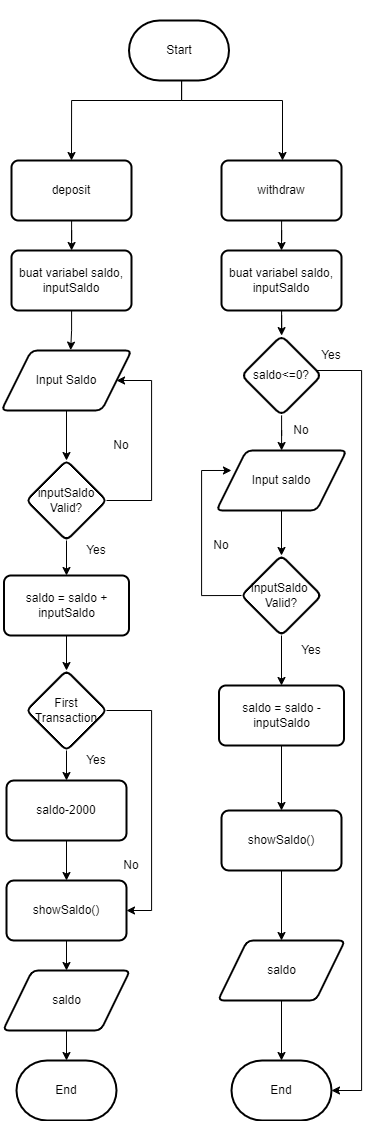

The diagram above was exported from draw.io. Its source (the exported page's mxGraphModel, read from the mxfile embedded in the PNG):
<mxGraphModel dx="2607" dy="1364" grid="1" gridSize="10" guides="1" tooltips="1" connect="1" arrows="1" fold="1" page="1" pageScale="1" pageWidth="850" pageHeight="1100" math="0" shadow="0">
  <root>
    <mxCell id="0" />
    <mxCell id="1" parent="0" />
    <mxCell id="2" value="" style="group" vertex="1" connectable="0" parent="1">
      <mxGeometry x="960" y="100" width="360" height="1120" as="geometry" />
    </mxCell>
    <mxCell id="3" value="" style="group" vertex="1" connectable="0" parent="2">
      <mxGeometry width="360" height="1040" as="geometry" />
    </mxCell>
    <mxCell id="4" value="" style="group" vertex="1" connectable="0" parent="3">
      <mxGeometry y="20" width="360" height="1010" as="geometry" />
    </mxCell>
    <mxCell id="5" value="deposit" style="rounded=1;whiteSpace=wrap;html=1;absoluteArcSize=1;arcSize=14;strokeWidth=2;" vertex="1" parent="4">
      <mxGeometry x="10" y="140" width="120" height="60" as="geometry" />
    </mxCell>
    <mxCell id="6" value="withdraw" style="rounded=1;whiteSpace=wrap;html=1;absoluteArcSize=1;arcSize=14;strokeWidth=2;" vertex="1" parent="4">
      <mxGeometry x="220" y="140" width="120" height="60" as="geometry" />
    </mxCell>
    <mxCell id="7" value="buat variabel saldo, inputSaldo" style="rounded=1;whiteSpace=wrap;html=1;absoluteArcSize=1;arcSize=14;strokeWidth=2;" vertex="1" parent="4">
      <mxGeometry x="10" y="230" width="120" height="60" as="geometry" />
    </mxCell>
    <mxCell id="8" value="" style="edgeStyle=orthogonalEdgeStyle;rounded=0;orthogonalLoop=1;jettySize=auto;html=1;" edge="1" parent="4" source="5" target="7">
      <mxGeometry relative="1" as="geometry" />
    </mxCell>
    <mxCell id="9" value="buat variabel saldo, inputSaldo" style="rounded=1;whiteSpace=wrap;html=1;absoluteArcSize=1;arcSize=14;strokeWidth=2;" vertex="1" parent="4">
      <mxGeometry x="220" y="230" width="120" height="60" as="geometry" />
    </mxCell>
    <mxCell id="10" style="edgeStyle=orthogonalEdgeStyle;rounded=0;orthogonalLoop=1;jettySize=auto;html=1;entryX=0.5;entryY=0;entryDx=0;entryDy=0;" edge="1" parent="4" source="6" target="9">
      <mxGeometry relative="1" as="geometry" />
    </mxCell>
    <mxCell id="11" value="Input Saldo" style="shape=parallelogram;html=1;strokeWidth=2;perimeter=parallelogramPerimeter;whiteSpace=wrap;rounded=1;arcSize=12;size=0.23;" vertex="1" parent="4">
      <mxGeometry y="330" width="130" height="60" as="geometry" />
    </mxCell>
    <mxCell id="12" style="edgeStyle=orthogonalEdgeStyle;rounded=0;orthogonalLoop=1;jettySize=auto;html=1;entryX=0.532;entryY=-0.006;entryDx=0;entryDy=0;entryPerimeter=0;" edge="1" parent="4" source="7" target="11">
      <mxGeometry relative="1" as="geometry" />
    </mxCell>
    <mxCell id="13" value="First Transaction" style="rhombus;whiteSpace=wrap;html=1;strokeWidth=2;rounded=1;arcSize=12;" vertex="1" parent="4">
      <mxGeometry x="25" y="650" width="80" height="80" as="geometry" />
    </mxCell>
    <mxCell id="14" value="saldo-2000" style="whiteSpace=wrap;html=1;strokeWidth=2;rounded=1;arcSize=12;" vertex="1" parent="4">
      <mxGeometry x="5" y="760" width="120" height="60" as="geometry" />
    </mxCell>
    <mxCell id="15" value="" style="edgeStyle=orthogonalEdgeStyle;rounded=0;orthogonalLoop=1;jettySize=auto;html=1;" edge="1" parent="4" source="13" target="14">
      <mxGeometry relative="1" as="geometry" />
    </mxCell>
    <mxCell id="16" value="showSaldo()" style="whiteSpace=wrap;html=1;strokeWidth=2;rounded=1;arcSize=12;" vertex="1" parent="4">
      <mxGeometry x="5" y="860" width="120" height="60" as="geometry" />
    </mxCell>
    <mxCell id="17" style="edgeStyle=orthogonalEdgeStyle;rounded=0;orthogonalLoop=1;jettySize=auto;html=1;entryX=1;entryY=0.5;entryDx=0;entryDy=0;" edge="1" parent="4" source="13" target="16">
      <mxGeometry relative="1" as="geometry">
        <Array as="points">
          <mxPoint x="150" y="690" />
          <mxPoint x="150" y="890" />
        </Array>
      </mxGeometry>
    </mxCell>
    <mxCell id="18" value="" style="edgeStyle=orthogonalEdgeStyle;rounded=0;orthogonalLoop=1;jettySize=auto;html=1;" edge="1" parent="4" source="14" target="16">
      <mxGeometry relative="1" as="geometry" />
    </mxCell>
    <mxCell id="19" style="edgeStyle=orthogonalEdgeStyle;rounded=0;orthogonalLoop=1;jettySize=auto;html=1;entryX=1;entryY=0.5;entryDx=0;entryDy=0;" edge="1" parent="4" source="20" target="11">
      <mxGeometry relative="1" as="geometry">
        <Array as="points">
          <mxPoint x="150" y="480" />
          <mxPoint x="150" y="360" />
        </Array>
      </mxGeometry>
    </mxCell>
    <mxCell id="20" value="inputSaldo Valid?" style="rhombus;whiteSpace=wrap;html=1;strokeWidth=2;rounded=1;arcSize=12;" vertex="1" parent="4">
      <mxGeometry x="25" y="440" width="80" height="80" as="geometry" />
    </mxCell>
    <mxCell id="21" style="edgeStyle=orthogonalEdgeStyle;rounded=0;orthogonalLoop=1;jettySize=auto;html=1;entryX=0.5;entryY=0;entryDx=0;entryDy=0;" edge="1" parent="4" source="11" target="20">
      <mxGeometry relative="1" as="geometry" />
    </mxCell>
    <mxCell id="22" style="edgeStyle=orthogonalEdgeStyle;rounded=0;orthogonalLoop=1;jettySize=auto;html=1;entryX=0.5;entryY=0;entryDx=0;entryDy=0;" edge="1" parent="4" source="23" target="13">
      <mxGeometry relative="1" as="geometry" />
    </mxCell>
    <mxCell id="23" value="saldo = saldo + inputSaldo" style="rounded=1;whiteSpace=wrap;html=1;absoluteArcSize=1;arcSize=14;strokeWidth=2;" vertex="1" parent="4">
      <mxGeometry x="2.5" y="555" width="125" height="60" as="geometry" />
    </mxCell>
    <mxCell id="24" style="edgeStyle=orthogonalEdgeStyle;rounded=0;orthogonalLoop=1;jettySize=auto;html=1;entryX=0.5;entryY=0;entryDx=0;entryDy=0;" edge="1" parent="4" source="20" target="23">
      <mxGeometry relative="1" as="geometry" />
    </mxCell>
    <mxCell id="25" value="Yes" style="text;html=1;strokeColor=none;fillColor=none;align=center;verticalAlign=middle;whiteSpace=wrap;rounded=0;" vertex="1" parent="4">
      <mxGeometry x="65" y="515" width="60" height="30" as="geometry" />
    </mxCell>
    <mxCell id="26" value="No" style="text;html=1;strokeColor=none;fillColor=none;align=center;verticalAlign=middle;whiteSpace=wrap;rounded=0;" vertex="1" parent="4">
      <mxGeometry x="90" y="410" width="60" height="30" as="geometry" />
    </mxCell>
    <mxCell id="27" value="Yes" style="text;html=1;strokeColor=none;fillColor=none;align=center;verticalAlign=middle;whiteSpace=wrap;rounded=0;" vertex="1" parent="4">
      <mxGeometry x="65" y="725" width="60" height="30" as="geometry" />
    </mxCell>
    <mxCell id="28" value="No" style="text;html=1;strokeColor=none;fillColor=none;align=center;verticalAlign=middle;whiteSpace=wrap;rounded=0;" vertex="1" parent="4">
      <mxGeometry x="100" y="830" width="60" height="30" as="geometry" />
    </mxCell>
    <mxCell id="29" style="edgeStyle=orthogonalEdgeStyle;rounded=0;orthogonalLoop=1;jettySize=auto;html=1;entryX=0.5;entryY=0;entryDx=0;entryDy=0;" edge="1" parent="4" source="31" target="5">
      <mxGeometry relative="1" as="geometry">
        <Array as="points">
          <mxPoint x="180" y="80" />
          <mxPoint x="70" y="80" />
        </Array>
      </mxGeometry>
    </mxCell>
    <mxCell id="30" style="edgeStyle=orthogonalEdgeStyle;rounded=0;orthogonalLoop=1;jettySize=auto;html=1;" edge="1" parent="4" source="31">
      <mxGeometry relative="1" as="geometry">
        <mxPoint x="280" y="140.0000000000001" as="targetPoint" />
        <Array as="points">
          <mxPoint x="180" y="80" />
          <mxPoint x="281" y="80" />
          <mxPoint x="281" y="140" />
        </Array>
      </mxGeometry>
    </mxCell>
    <mxCell id="31" value="Start" style="strokeWidth=2;html=1;shape=mxgraph.flowchart.terminator;whiteSpace=wrap;" vertex="1" parent="4">
      <mxGeometry x="127.5" width="100" height="60" as="geometry" />
    </mxCell>
    <mxCell id="32" value="saldo&amp;lt;=0?" style="rhombus;whiteSpace=wrap;html=1;rounded=1;arcSize=14;strokeWidth=2;" vertex="1" parent="4">
      <mxGeometry x="240" y="315" width="80" height="80" as="geometry" />
    </mxCell>
    <mxCell id="33" value="" style="edgeStyle=orthogonalEdgeStyle;rounded=0;orthogonalLoop=1;jettySize=auto;html=1;" edge="1" parent="4" source="9" target="32">
      <mxGeometry relative="1" as="geometry" />
    </mxCell>
    <mxCell id="34" value="Input saldo" style="shape=parallelogram;html=1;strokeWidth=2;perimeter=parallelogramPerimeter;whiteSpace=wrap;rounded=1;arcSize=12;size=0.23;" vertex="1" parent="4">
      <mxGeometry x="215" y="430" width="130" height="60" as="geometry" />
    </mxCell>
    <mxCell id="35" style="edgeStyle=orthogonalEdgeStyle;rounded=0;orthogonalLoop=1;jettySize=auto;html=1;" edge="1" parent="4" source="32" target="34">
      <mxGeometry relative="1" as="geometry" />
    </mxCell>
    <mxCell id="36" value="inputSaldo&amp;nbsp;&lt;br&gt;Valid?" style="rhombus;whiteSpace=wrap;html=1;strokeWidth=2;rounded=1;arcSize=12;" vertex="1" parent="4">
      <mxGeometry x="240" y="535" width="80" height="80" as="geometry" />
    </mxCell>
    <mxCell id="37" value="saldo = saldo - inputSaldo" style="rounded=1;whiteSpace=wrap;html=1;absoluteArcSize=1;arcSize=14;strokeWidth=2;" vertex="1" parent="4">
      <mxGeometry x="217.5" y="665" width="125" height="60" as="geometry" />
    </mxCell>
    <mxCell id="38" style="edgeStyle=orthogonalEdgeStyle;rounded=0;orthogonalLoop=1;jettySize=auto;html=1;" edge="1" parent="4" source="34" target="36">
      <mxGeometry relative="1" as="geometry" />
    </mxCell>
    <mxCell id="39" value="showSaldo()" style="whiteSpace=wrap;html=1;strokeWidth=2;rounded=1;arcSize=12;" vertex="1" parent="4">
      <mxGeometry x="220" y="790" width="120" height="60" as="geometry" />
    </mxCell>
    <mxCell id="40" value="Yes" style="text;html=1;strokeColor=none;fillColor=none;align=center;verticalAlign=middle;whiteSpace=wrap;rounded=0;" vertex="1" parent="4">
      <mxGeometry x="300" y="320" width="60" height="30" as="geometry" />
    </mxCell>
    <mxCell id="41" value="No" style="text;html=1;strokeColor=none;fillColor=none;align=center;verticalAlign=middle;whiteSpace=wrap;rounded=0;" vertex="1" parent="4">
      <mxGeometry x="270" y="395" width="60" height="30" as="geometry" />
    </mxCell>
    <mxCell id="42" style="edgeStyle=orthogonalEdgeStyle;rounded=0;orthogonalLoop=1;jettySize=auto;html=1;entryX=0.5;entryY=0;entryDx=0;entryDy=0;" edge="1" parent="4" source="36" target="37">
      <mxGeometry relative="1" as="geometry" />
    </mxCell>
    <mxCell id="43" style="edgeStyle=orthogonalEdgeStyle;rounded=0;orthogonalLoop=1;jettySize=auto;html=1;exitX=0;exitY=0.5;exitDx=0;exitDy=0;entryX=0.115;entryY=0.333;entryDx=0;entryDy=0;entryPerimeter=0;" edge="1" parent="4" source="36" target="34">
      <mxGeometry relative="1" as="geometry">
        <Array as="points">
          <mxPoint x="200" y="575" />
          <mxPoint x="200" y="450" />
        </Array>
      </mxGeometry>
    </mxCell>
    <mxCell id="44" value="No" style="text;html=1;strokeColor=none;fillColor=none;align=center;verticalAlign=middle;whiteSpace=wrap;rounded=0;" vertex="1" parent="4">
      <mxGeometry x="190" y="510" width="60" height="30" as="geometry" />
    </mxCell>
    <mxCell id="45" value="Yes" style="text;html=1;strokeColor=none;fillColor=none;align=center;verticalAlign=middle;whiteSpace=wrap;rounded=0;" vertex="1" parent="4">
      <mxGeometry x="280" y="615" width="60" height="30" as="geometry" />
    </mxCell>
    <mxCell id="46" style="edgeStyle=orthogonalEdgeStyle;rounded=0;orthogonalLoop=1;jettySize=auto;html=1;entryX=0.5;entryY=0;entryDx=0;entryDy=0;" edge="1" parent="4" source="37" target="39">
      <mxGeometry relative="1" as="geometry" />
    </mxCell>
    <mxCell id="47" value="saldo" style="shape=parallelogram;html=1;strokeWidth=2;perimeter=parallelogramPerimeter;whiteSpace=wrap;rounded=1;arcSize=12;size=0.23;" vertex="1" parent="4">
      <mxGeometry x="1.5" y="950" width="127" height="60" as="geometry" />
    </mxCell>
    <mxCell id="48" style="edgeStyle=orthogonalEdgeStyle;rounded=0;orthogonalLoop=1;jettySize=auto;html=1;" edge="1" parent="4" source="16" target="47">
      <mxGeometry relative="1" as="geometry" />
    </mxCell>
    <mxCell id="49" value="saldo" style="shape=parallelogram;html=1;strokeWidth=2;perimeter=parallelogramPerimeter;whiteSpace=wrap;rounded=1;arcSize=12;size=0.23;" vertex="1" parent="4">
      <mxGeometry x="216.5" y="920" width="127" height="60" as="geometry" />
    </mxCell>
    <mxCell id="50" style="edgeStyle=orthogonalEdgeStyle;rounded=0;orthogonalLoop=1;jettySize=auto;html=1;entryX=0.5;entryY=0;entryDx=0;entryDy=0;" edge="1" parent="4" source="39" target="49">
      <mxGeometry relative="1" as="geometry" />
    </mxCell>
    <mxCell id="51" value="End" style="strokeWidth=2;html=1;shape=mxgraph.flowchart.terminator;whiteSpace=wrap;" vertex="1" parent="2">
      <mxGeometry x="15" y="1060" width="100" height="60" as="geometry" />
    </mxCell>
    <mxCell id="52" value="End" style="strokeWidth=2;html=1;shape=mxgraph.flowchart.terminator;whiteSpace=wrap;" vertex="1" parent="2">
      <mxGeometry x="230" y="1060" width="100" height="60" as="geometry" />
    </mxCell>
    <mxCell id="53" style="edgeStyle=orthogonalEdgeStyle;rounded=0;orthogonalLoop=1;jettySize=auto;html=1;entryX=1;entryY=0.5;entryDx=0;entryDy=0;entryPerimeter=0;" edge="1" parent="2" source="32" target="52">
      <mxGeometry relative="1" as="geometry">
        <Array as="points">
          <mxPoint x="360" y="370" />
          <mxPoint x="360" y="1090" />
        </Array>
      </mxGeometry>
    </mxCell>
    <mxCell id="54" style="edgeStyle=orthogonalEdgeStyle;rounded=0;orthogonalLoop=1;jettySize=auto;html=1;entryX=0.5;entryY=0;entryDx=0;entryDy=0;entryPerimeter=0;" edge="1" parent="2" source="47" target="51">
      <mxGeometry relative="1" as="geometry" />
    </mxCell>
    <mxCell id="55" style="edgeStyle=orthogonalEdgeStyle;rounded=0;orthogonalLoop=1;jettySize=auto;html=1;entryX=0.5;entryY=0;entryDx=0;entryDy=0;entryPerimeter=0;" edge="1" parent="2" source="49" target="52">
      <mxGeometry relative="1" as="geometry" />
    </mxCell>
  </root>
</mxGraphModel>